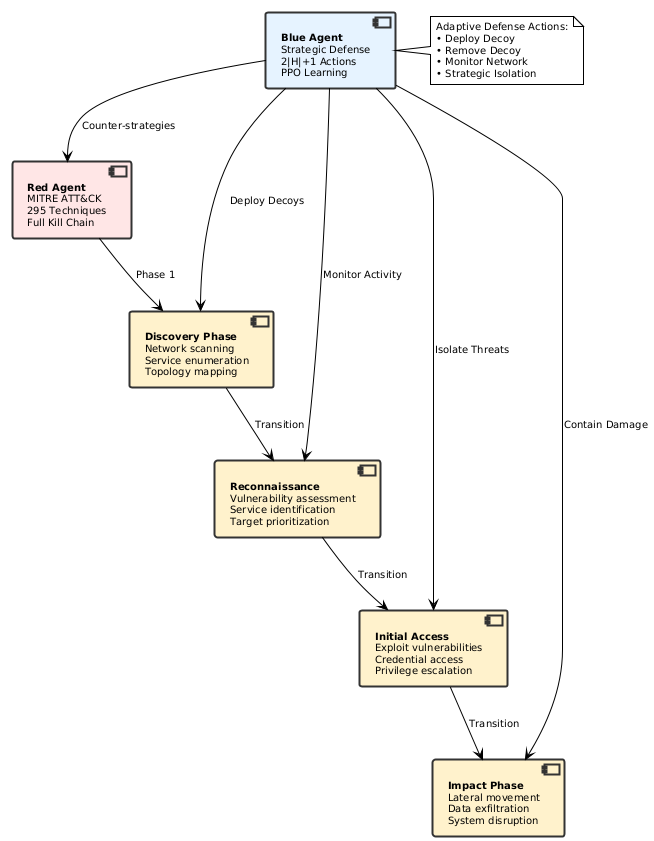

The diagram above was rendered by PlantUML. Its source (embedded in the PNG):
@startuml agent_capabilities_comprehensive
!theme plain
skinparam backgroundColor #FFFFFF
skinparam defaultFontName Arial
skinparam defaultFontSize 10

skinparam component {
  BackgroundColor #F8F8F8
  BorderColor #333333
  BorderThickness 2
}

component [**Red Agent**\nMITRE ATT&CK\n295 Techniques\nFull Kill Chain] as RedAgent #FFE6E6

component [**Discovery Phase**\nNetwork scanning\nService enumeration\nTopology mapping] as Discovery #FFF2CC
component [**Reconnaissance**\nVulnerability assessment\nService identification\nTarget prioritization] as Recon #FFF2CC
component [**Initial Access**\nExploit vulnerabilities\nCredential access\nPrivilege escalation] as Access #FFF2CC
component [**Impact Phase**\nLateral movement\nData exfiltration\nSystem disruption] as Impact #FFF2CC

component [**Blue Agent**\nStrategic Defense\n2|H|+1 Actions\nPPO Learning] as BlueAgent #E6F3FF

RedAgent --> Discovery : Phase 1
Discovery --> Recon : Transition
Recon --> Access : Transition
Access --> Impact : Transition

BlueAgent --> RedAgent : Counter-strategies
BlueAgent --> Discovery : Deploy Decoys
BlueAgent --> Recon : Monitor Activity
BlueAgent --> Access : Isolate Threats
BlueAgent --> Impact : Contain Damage

note right of BlueAgent : Adaptive Defense Actions:\n• Deploy Decoy\n• Remove Decoy\n• Monitor Network\n• Strategic Isolation

@enduml